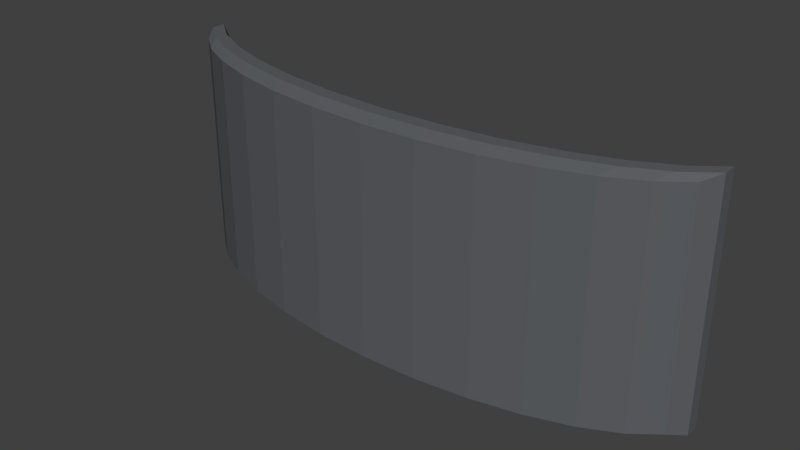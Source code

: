 # Source: wallscreen.blend  (saved by Blender 2.76.0; exported with 4.5.12 LTS)
import bpy
from mathutils import Matrix  # noqa: F401  (used for matrix-valued properties, if any)

bpy.ops.wm.read_factory_settings(use_empty=True)
scene = bpy.context.scene
scene.name = 'Scene'

# ---- collections
col_collection_1 = bpy.data.collections.new('Collection 1'); scene.collection.children.link(col_collection_1)

# ---- materials (node trees are filled in below, after node groups)
mat_material_004 = bpy.data.materials.new('Material.004')
mat_material_004.alpha_threshold = 0.0
mat_material_004.use_transparent_shadow = False
mat_material_004.diffuse_color = (0.09842, 0.5675, 0.8, 1.0)
mat_material_004.roughness = 0.5
mat_material_005 = bpy.data.materials.new('Material.005')
mat_material_005.alpha_threshold = 0.0
mat_material_005.use_transparent_shadow = False
mat_material_005.diffuse_color = (0.111, 0.1175, 0.1282, 1.0)
mat_material_005.roughness = 0.5

# ---- material node trees

# ---- world
world_world = bpy.data.worlds.new('World'); scene.world = world_world
world_world.color = (0.05088, 0.05088, 0.05088)
world_world.use_sun_shadow = False
world_world.sun_shadow_jitter_overblur = 0.0
world_world.cycles.sampling_method = 'MANUAL'
world_world.cycles.sample_map_resolution = 256

# ---- meshes
me_circle = bpy.data.meshes.new('Circle')
me_circle.from_pydata([(-0.2902, -1.005, 2.462), (3.921e-07, -1.016, 2.462), (0.2902, -1.005, 2.462), (0.5693, -0.9701, 2.462), (0.8265, -0.914, 2.462), (1.052, -0.8385, 2.462), (1.237, -0.7465, 2.462), (1.374, -0.6415, 2.462), (1.436, -0.5528, 2.488), (1.292, -0.6625, 2.488), (1.099, -0.7586, 2.488), (0.8634, -0.8375, 2.488), (0.5947, -0.8961, 2.488), (0.3032, -0.9322, 2.488), (3.956e-07, -0.9444, 2.488), (-0.3032, -0.9322, 2.488), (-0.5947, -0.8961, 2.488), (-0.8634, -0.8375, 2.488), (-1.099, -0.7586, 2.488), (-1.436, -0.5528, 1.257), (-1.292, -0.6625, 1.257), (-1.099, -0.7586, 1.257), (-0.8634, -0.8375, 1.257), (-0.5947, -0.8961, 1.257), (-0.3032, -0.9322, 1.257), (3.956e-07, -0.9444, 1.257), (0.3032, -0.9322, 1.257), (0.5947, -0.8961, 1.257), (0.8634, -0.8375, 1.257), (1.099, -0.7586, 1.257), (1.292, -0.6625, 1.257), (1.436, -0.5528, 1.257), (-1.292, -0.6625, 2.488), (-1.436, -0.5528, 2.488), (-0.5693, -0.9701, 2.462), (-0.8265, -0.914, 2.462), (-1.052, -0.8385, 2.462), (-1.374, -0.6415, 1.283), (-1.237, -0.7465, 1.283), (-1.052, -0.8385, 1.283), (-0.8265, -0.914, 1.283), (-0.5693, -0.9701, 1.283), (-0.2902, -1.005, 1.283), (3.921e-07, -1.016, 1.283), (0.2902, -1.005, 1.283), (0.5693, -0.9701, 1.283), (0.8265, -0.914, 1.283), (1.052, -0.8385, 1.283), (1.237, -0.7465, 1.283), (1.374, -0.6415, 1.283), (-1.237, -0.7465, 2.462), (-1.374, -0.6415, 2.462), (-0.5705, -0.8878, 2.442), (-0.5705, -0.8878, 1.303), (0.2908, -0.9212, 2.442), (0.2908, -0.9212, 1.303), (1.054, -0.7607, 2.442), (1.054, -0.7607, 1.303), (0.8283, -0.8336, 1.303), (0.8283, -0.8336, 2.442), (-0.8282, -0.8336, 2.442), (-0.8282, -0.8336, 1.303), (-1.054, -0.7607, 1.303), (-1.054, -0.7607, 2.442), (3.922e-07, -0.9325, 2.442), (3.922e-07, -0.9325, 1.303), (-0.2908, -0.9212, 1.303), (-0.2908, -0.9212, 2.442), (1.377, -0.5705, 2.442), (1.24, -0.6719, 2.442), (0.5705, -0.8878, 2.442), (-1.24, -0.6719, 1.303), (-1.377, -0.5705, 1.303), (0.5705, -0.8878, 1.303), (1.24, -0.6719, 1.303), (1.377, -0.5705, 1.303), (-1.24, -0.6719, 2.442), (-1.377, -0.5705, 2.442), (1.099, -0.6852, 1.257), (1.054, -0.6873, 1.303), (0.3032, -0.8587, 2.488), (0.2908, -0.8477, 2.442), (-1.099, -0.6852, 1.257), (-1.054, -0.6873, 1.303), (0.8634, -0.764, 1.257), (0.8283, -0.7602, 1.303), (0.8283, -0.7602, 2.442), (0.8634, -0.764, 2.488), (0.5947, -0.8227, 2.488), (0.5705, -0.8144, 2.442), (-1.377, -0.4971, 2.442), (-1.436, -0.4794, 2.488), (-1.377, -0.4971, 1.303), (-1.436, -0.4794, 1.257), (1.436, -0.4794, 2.488), (1.292, -0.589, 2.488), (1.099, -0.6852, 2.488), (3.956e-07, -0.8709, 2.488), (-0.3032, -0.8587, 2.488), (-0.5947, -0.8227, 2.488), (-0.8634, -0.764, 2.488), (-1.099, -0.6852, 2.488), (-1.292, -0.589, 1.257), (-0.8634, -0.764, 1.257), (-0.5947, -0.8227, 1.257), (-0.3032, -0.8587, 1.257), (3.956e-07, -0.8709, 1.257), (0.3032, -0.8587, 1.257), (0.5947, -0.8227, 1.257), (1.292, -0.589, 1.257), (1.436, -0.4794, 1.257), (-1.292, -0.589, 2.488), (-1.24, -0.5984, 1.303), (0.2908, -0.8477, 1.303), (0.5705, -0.8144, 1.303), (1.377, -0.4971, 2.442), (1.24, -0.5984, 2.442), (1.054, -0.6873, 2.442), (3.922e-07, -0.859, 2.442), (-0.2908, -0.8477, 2.442), (-0.5705, -0.8144, 2.442), (-0.8282, -0.7602, 2.442), (-1.054, -0.6873, 2.442), (-0.8282, -0.7602, 1.303), (-0.5705, -0.8144, 1.303), (-0.2908, -0.8477, 1.303), (3.922e-07, -0.859, 1.303), (1.24, -0.5984, 1.303), (1.377, -0.4971, 1.303), (-1.24, -0.5984, 2.442), (-0.1451, -1.011, 2.462), (-0.1451, -1.011, 1.283), (0.1451, -1.011, 2.462), (0.1451, -1.011, 1.283)], [], [(31, 110, 94, 8), (67, 119, 118, 64), (9, 95, 96, 10), (64, 118, 81, 54), (8, 94, 95, 9), (54, 81, 89, 70), (33, 91, 93, 19), (70, 89, 86, 59), (59, 86, 117, 56), (68, 115, 128, 75), (32, 111, 91, 33), (56, 117, 116, 69), (131, 130, 0, 42), (40, 35, 36, 39), (47, 5, 4, 46), (41, 34, 35, 40), (48, 6, 5, 47), (38, 50, 51, 37), (45, 3, 2, 44), (42, 0, 34, 41), (49, 7, 6, 48), (39, 36, 50, 38), (46, 4, 3, 45), (27, 45, 44, 26), (20, 38, 37, 19), (19, 37, 51, 33), (12, 3, 4, 11), (28, 46, 45, 27), (21, 39, 38, 20), (13, 2, 3, 12), (29, 47, 46, 28), (22, 40, 39, 21), (14, 1, 132, 2, 13), (30, 48, 47, 29), (23, 41, 40, 22), (8, 7, 49, 31), (15, 0, 130, 1, 14), (31, 49, 48, 30), (24, 42, 41, 23), (16, 34, 0, 15), (32, 50, 36, 18), (9, 6, 7, 8), (25, 43, 131, 42, 24), (17, 35, 34, 16), (33, 51, 50, 32), (10, 5, 6, 9), (26, 44, 133, 43, 25), (18, 36, 35, 17), (11, 4, 5, 10), (65, 66, 67, 64), (61, 62, 63, 60), (57, 58, 59, 56), (55, 65, 64, 54), (53, 61, 60, 52), (74, 57, 56, 69), (71, 72, 77, 76), (73, 55, 54, 70), (66, 53, 52, 67), (75, 74, 69, 68), (62, 71, 76, 63), (58, 73, 70, 59), (18, 101, 111, 32), (69, 116, 115, 68), (30, 109, 110, 31), (72, 92, 90, 77), (29, 78, 109, 30), (28, 84, 78, 29), (77, 90, 129, 76), (27, 108, 84, 28), (76, 129, 122, 63), (26, 107, 108, 27), (75, 128, 127, 74), (25, 106, 107, 26), (74, 127, 79, 57), (24, 105, 106, 25), (103, 123, 124, 104), (78, 79, 127, 109), (80, 81, 118, 97), (82, 83, 123, 103), (84, 85, 79, 78), (88, 89, 81, 80), (102, 112, 83, 82), (108, 114, 85, 84), (87, 86, 89, 88), (91, 90, 92, 93), (93, 92, 112, 102), (107, 113, 114, 108), (110, 128, 115, 94), (97, 118, 119, 98), (109, 127, 128, 110), (104, 124, 125, 105), (98, 119, 120, 99), (101, 122, 129, 111), (94, 115, 116, 95), (105, 125, 126, 106), (99, 120, 121, 100), (111, 129, 90, 91), (95, 116, 117, 96), (106, 126, 113, 107), (100, 121, 122, 101), (96, 117, 86, 87), (10, 96, 87, 11), (52, 120, 119, 67), (11, 87, 88, 12), (60, 121, 120, 52), (12, 88, 80, 13), (63, 122, 121, 60), (13, 80, 97, 14), (71, 112, 92, 72), (14, 97, 98, 15), (62, 83, 112, 71), (15, 98, 99, 16), (61, 123, 83, 62), (16, 99, 100, 17), (53, 124, 123, 61), (17, 100, 101, 18), (66, 125, 124, 53), (19, 93, 102, 20), (65, 126, 125, 66), (20, 102, 82, 21), (55, 113, 126, 65), (21, 82, 103, 22), (73, 114, 113, 55), (22, 103, 104, 23), (58, 85, 114, 73), (23, 104, 105, 24), (57, 79, 85, 58), (44, 2, 132, 133), (1, 43, 133, 132), (130, 131, 43, 1)])
me_circle.polygons.foreach_set('use_smooth', [0, 0, 0, 0, 0, 0, 0, 0, 0, 0, 0, 0, 0, 0, 0, 0, 0, 0, 0, 0, 0, 0, 0, 0, 0, 0, 0, 0, 0, 0, 0, 0, 0, 0, 0, 0, 0, 0, 0, 0, 0, 0, 0, 0, 0, 0, 0, 0, 0, 1, 1, 1, 1, 1, 1, 1, 1, 1, 1, 1, 1, 0, 0, 0, 0, 0, 0, 0, 0, 0, 0, 0, 0, 0, 0, 0, 0, 0, 0, 0, 0, 0, 0, 0, 0, 0, 0, 0, 0, 0, 0, 0, 0, 0, 0, 0, 0, 0, 0, 0, 0, 0, 0, 0, 0, 0, 0, 0, 0, 0, 0, 0, 0, 0, 0, 0, 0, 0, 0, 0, 0, 0, 0, 0, 0, 0, 0, 0, 0, 0])
me_circle.polygons.foreach_set('material_index', [1, 1, 1, 1, 1, 1, 1, 1, 1, 1, 1, 1, 1, 1, 1, 1, 1, 1, 1, 1, 1, 1, 1, 1, 1, 1, 1, 1, 1, 1, 1, 1, 1, 1, 1, 1, 1, 1, 1, 1, 1, 1, 1, 1, 1, 1, 1, 1, 1, 0, 0, 0, 0, 0, 0, 0, 0, 0, 0, 0, 0, 1, 1, 1, 1, 1, 1, 1, 1, 1, 1, 1, 1, 1, 1, 1, 1, 1, 1, 1, 1, 1, 1, 1, 1, 1, 1, 1, 1, 1, 1, 1, 1, 1, 1, 1, 1, 1, 1, 1, 1, 1, 1, 1, 1, 1, 1, 1, 1, 1, 1, 1, 1, 1, 1, 1, 1, 1, 1, 1, 1, 1, 1, 1, 1, 1, 1, 1, 1, 1])
me_circle.materials.append(mat_material_004)
me_circle.materials.append(mat_material_005)
me_circle.use_remesh_preserve_volume = False
me_circle.use_remesh_preserve_attributes = False
me_circle.use_mirror_vertex_groups = False
me_circle.update()

# ---- objects
ob_circle = bpy.data.objects.new('Circle', me_circle)

# ---- transforms, parenting, visibility, modifiers, constraints
ob_circle.location = (1.137, 0.3094, -0.2972)
ob_circle.lineart.crease_threshold = 0.0

# ---- collection membership
col_collection_1.objects.link(ob_circle)

# ---- scene / render settings (as saved in the file)
scene.frame_start = 1; scene.frame_end = 250; scene.frame_set(71)
scene.render.engine = 'BLENDER_EEVEE_NEXT'
scene.render.dither_intensity = 0.0
scene.cycles.use_denoising = False
scene.cycles.samples = 1000
scene.cycles.sampling_pattern = 'TABULATED_SOBOL'
scene.cycles.light_sampling_threshold = 0.0
scene.cycles.use_adaptive_sampling = False
scene.cycles.use_light_tree = False
scene.cycles.blur_glossy = 0.0
scene.cycles.pixel_filter_type = 'GAUSSIAN'
scene.cycles.sample_clamp_direct = 0.98
scene.cycles.sample_clamp_indirect = 0.98
scene.view_settings.view_transform = 'Standard'
bpy.context.view_layer.update()

# ---- added for rendering (the .blend has no active camera and no usable light): camera, sun
cam_auto = bpy.data.cameras.new('AutoCamera')
cam_auto.lens = 50.0
cam_auto.sensor_width = 36.0
cam_auto.clip_end = 1000.0
ob_auto_camera = bpy.data.objects.new('AutoCamera', cam_auto)
scene.collection.objects.link(ob_auto_camera)
ob_auto_camera.location = (4.07016, -3.95829, 3.92196)
ob_auto_camera.rotation_euler = (1.09748, -7.21219e-08, 0.694738)
scene.camera = ob_auto_camera
light_auto_sun = bpy.data.lights.new('AutoSun', 'SUN')
light_auto_sun.energy = 3.0
light_auto_sun.angle = 0.0523599
ob_auto_sun = bpy.data.objects.new('AutoSun', light_auto_sun)
scene.collection.objects.link(ob_auto_sun)
ob_auto_sun.rotation_euler = (0.872665, 0.174533, 0.523599)
bpy.context.view_layer.update()
